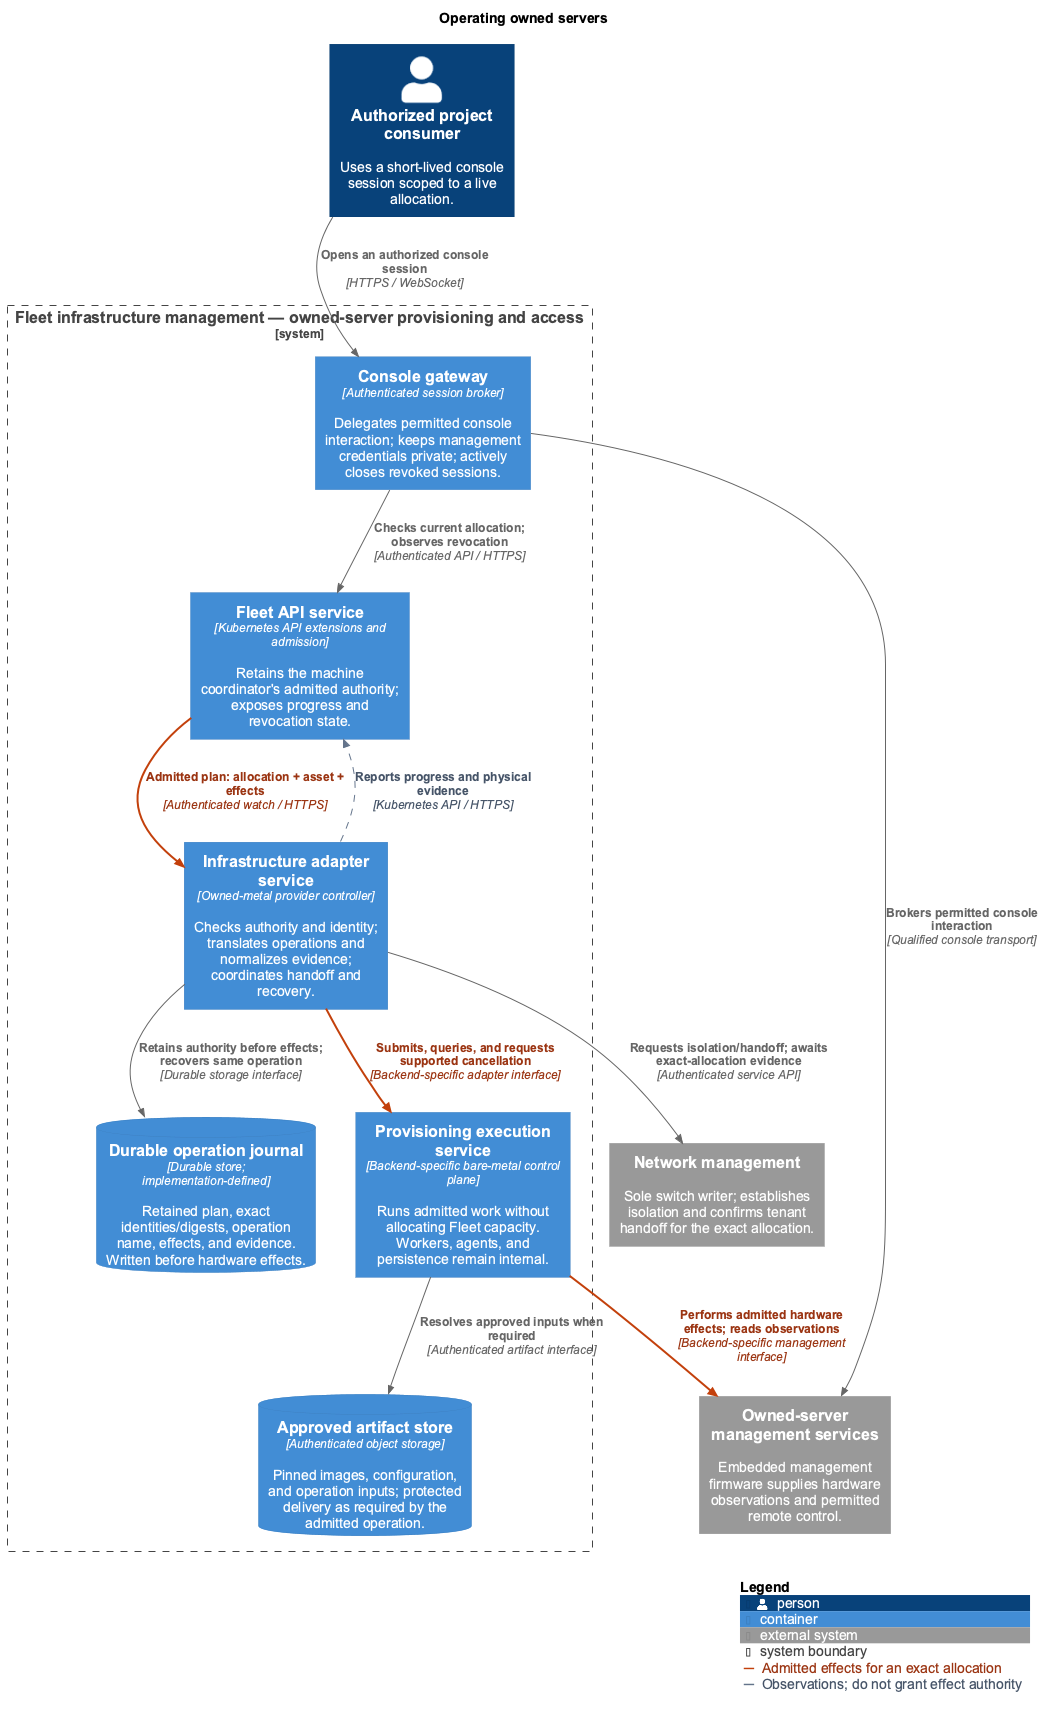

The diagram above was rendered by PlantUML. Its source (embedded in the PNG):
@startuml provisioning-containers
!$NEW_C4_STYLE = 1
!include <C4/C4_Container>

title Operating owned servers
LAYOUT_TOP_DOWN()
skinparam backgroundColor #FFFFFF
skinparam defaultFontName Arial
skinparam shadowing false
skinparam nodesep 40
skinparam ranksep 60
AddRelTag("authority", $textColor="#9A3412", $lineColor="#C2410C", $lineStyle=BoldLine(), $legendText="Admitted effects for an exact allocation")
AddRelTag("evidence", $textColor="#475569", $lineColor="#64748B", $lineStyle=DashedLine(), $legendText="Observations; do not grant effect authority")

Person(consumer, "Authorized project consumer", "Uses a short-lived console session scoped to a live allocation.")
System_Ext(networking, "Network management", "Sole switch writer; establishes isolation and confirms tenant handoff for the exact allocation.")
System_Ext(management, "Owned-server management services", "Embedded management firmware supplies hardware observations and permitted remote control.")

System_Boundary(fleet, "Fleet infrastructure management — owned-server provisioning and access") {
  Container(api, "Fleet API service", "Kubernetes API extensions and admission", "Retains the machine coordinator's admitted authority; exposes progress and revocation state.")
  Container(provider, "Infrastructure adapter service", "Owned-metal provider controller", "Checks authority and identity; translates operations and normalizes evidence; coordinates handoff and recovery.")
  ContainerDb(journal, "Durable operation journal", "Durable store; implementation-defined", "Retained plan, exact identities/digests, operation name, effects, and evidence. Written before hardware effects.")
  Container(execution, "Provisioning execution service", "Backend-specific bare-metal control plane", "Runs admitted work without allocating Fleet capacity. Workers, agents, and persistence remain internal.")
  ContainerDb(artifacts, "Approved artifact store", "Authenticated object storage", "Pinned images, configuration, and operation inputs; protected delivery as required by the admitted operation.")
  Container(console, "Console gateway", "Authenticated session broker", "Delegates permitted console interaction; keeps management credentials private; actively closes revoked sessions.")
}

Rel(api, provider, "Admitted plan: allocation + asset + effects", "Authenticated watch / HTTPS", $tags="authority")
Rel(provider, api, "Reports progress and physical evidence", "Kubernetes API / HTTPS", $tags="evidence")
Rel(provider, journal, "Retains authority before effects; recovers same operation", "Durable storage interface")
Rel(provider, execution, "Submits, queries, and requests supported cancellation", "Backend-specific adapter interface", $tags="authority")
Rel(provider, networking, "Requests isolation/handoff; awaits exact-allocation evidence", "Authenticated service API")
Rel(execution, management, "Performs admitted hardware effects; reads observations", "Backend-specific management interface", $tags="authority")
Rel(execution, artifacts, "Resolves approved inputs when required", "Authenticated artifact interface")
Rel(consumer, console, "Opens an authorized console session", "HTTPS / WebSocket")
Rel(console, api, "Checks current allocation; observes revocation", "Authenticated API / HTTPS")
Rel(console, management, "Brokers permitted console interaction", "Qualified console transport")

Lay_R(api, provider)
Lay_R(provider, journal)
Lay_D(provider, execution)
Lay_R(execution, artifacts)
Lay_D(consumer, console)

SHOW_LEGEND()
@enduml